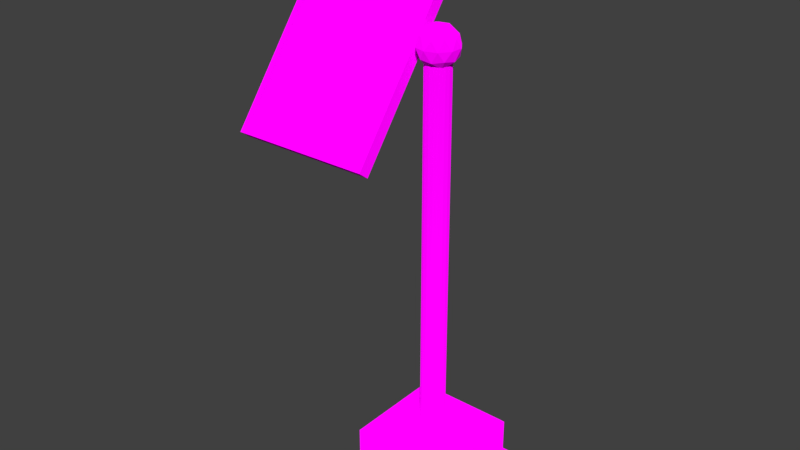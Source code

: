 # Source: solar_pannel.blend  (saved by Blender 2.78.0; exported with 4.5.12 LTS)
import bpy
from mathutils import Matrix  # noqa: F401  (used for matrix-valued properties, if any)

bpy.ops.wm.read_factory_settings(use_empty=True)
scene = bpy.context.scene
scene.name = 'Scene'

# ---- collections
col_collection_1 = bpy.data.collections.new('Collection 1'); scene.collection.children.link(col_collection_1)

# ---- images (referenced by path relative to the original .blend; pixels are not part of the script)
import os
ASSET_DIR = os.environ.get("B2B_ASSET_DIR", "")  # directory of the original .blend (textures are referenced by path, not embedded)
HERE = os.path.dirname(os.path.abspath(__file__))  # packed textures are extracted next to this script under _unpacked/

def load_image(name, relpath, width, height, colorspace="sRGB"):
    """Load a texture the original file referenced (path relative to the .blend, or extracted next to this script)."""
    p = next((c for c in (os.path.join(HERE, relpath), os.path.join(ASSET_DIR, relpath)) if relpath and os.path.exists(c)), "")
    if p:
        img = bpy.data.images.load(p, check_existing=True)
        img.name = name
    else:  # same state as the original file: an image datablock whose file is absent (Cycles renders it pink)
        img = bpy.data.images.new(name, width, height)
        img.source = "FILE"
        img.filepath = "//" + (relpath or name)
    img.colorspace_settings.name = colorspace
    return img
img_colormaphighres_png = load_image('ColorMapHighRes.png', 'Textures/ColorMapHighRes.png', 1024, 1024, 'sRGB')

# ---- materials (node trees are filled in below, after node groups)
mat_multicolormat = bpy.data.materials.new('MultiColorMat')
mat_multicolormat.alpha_threshold = 0.0
mat_multicolormat.roughness = 0.5

# ---- material node trees
mat_multicolormat.use_nodes = True; mat_multicolormat.node_tree.nodes.clear()
_N = mat_multicolormat.node_tree.nodes; _L = mat_multicolormat.node_tree.links
n0 = _N.new('ShaderNodeOutputMaterial'); n0.name = 'Material Output'; n0.location = (300, 300)
n1 = _N.new('ShaderNodeTexImage'); n1.name = 'Image Texture'; n1.location = (-230, 295)
n1.width = 140
n1.image = img_colormaphighres_png
n1.interpolation = 'Closest'
n2 = _N.new('ShaderNodeBsdfDiffuse'); n2.name = 'Diffuse BSDF'; n2.location = (10, 300)
_L.new(n2.outputs[0], n0.inputs[0])
_L.new(n1.outputs[0], n2.inputs[0])
_L.new(n1.outputs[1], n2.inputs[1])
n0.is_active_output = True

# ---- world
world_world = bpy.data.worlds.new('World'); scene.world = world_world
world_world.color = (0.05088, 0.05088, 0.05088)
world_world.use_sun_shadow = False
world_world.sun_shadow_jitter_overblur = 0.0
world_world.cycles.sampling_method = 'MANUAL'

# ---- meshes
me_cube_005 = bpy.data.meshes.new('Cube.005')
me_cube_005.from_pydata([(-0.5, -0.5, -0.5), (-0.4008, -0.4008, -0.3374), (-0.5, 0.5, -0.5), (-0.4008, 0.4008, -0.3374), (0.5, -0.5, -0.5), (0.4008, -0.4008, -0.3374), (0.5, 0.5, -0.5), (0.4008, 0.4008, -0.3374), (-0.3162, -0.3162, -0.3374), (-0.3162, 0.3162, -0.3374), (0.3162, 0.3162, -0.3374), (0.3162, -0.3162, -0.3374), (-0.3162, -0.3162, -0.05864), (-0.2986, -0.2986, -0.04103), (-0.2986, 0.2986, -0.04103), (-0.3162, 0.3162, -0.05864), (0.2986, 0.2986, -0.04103), (0.3162, 0.3162, -0.05864), (0.2986, -0.2986, -0.04103), (0.3162, -0.3162, -0.05864)], [], [(0, 1, 3, 2), (2, 3, 7, 6), (6, 7, 5, 4), (4, 5, 1, 0), (2, 6, 4, 0), (1, 5, 11, 8), (7, 3, 9, 10), (5, 7, 10, 11), (3, 1, 8, 9), (8, 11, 19, 12), (16, 14, 13, 18), (10, 9, 15, 17), (11, 10, 17, 19), (13, 14, 15, 12), (14, 16, 17, 15), (16, 18, 19, 17), (18, 13, 12, 19), (9, 8, 12, 15)])
_uv = me_cube_005.uv_layers.new(name='UVMap')
_uv.uv.foreach_set('vector', [0.6793, 0.6763, 0.6652, 0.6687, 0.6652, 0.6072, 0.6793, 0.5996, 0.6934, 0.5996, 0.7074, 0.6072, 0.7074, 0.6687, 0.6934, 0.6763, 0.6055, 0.6305, 0.6196, 0.6381, 0.6196, 0.6996, 0.6055, 0.7072, 0.6934, 0.6763, 0.6793, 0.6687, 0.6793, 0.6072, 0.6934, 0.5996, 0.6207, 0.6305, 0.544, 0.6305, 0.544, 0.5538, 0.6207, 0.5538, 0.544, 0.692, 0.544, 0.6305, 0.5505, 0.637, 0.5505, 0.6855, 0.6055, 0.6305, 0.6055, 0.692, 0.599, 0.6855, 0.599, 0.637, 0.544, 0.6305, 0.6055, 0.6305, 0.599, 0.637, 0.5505, 0.637, 0.6055, 0.692, 0.544, 0.692, 0.5505, 0.6855, 0.599, 0.6855, 0.6207, 0.6966, 0.6207, 0.6481, 0.6413, 0.6481, 0.6413, 0.6966, 0.6665, 0.5996, 0.6207, 0.5996, 0.6207, 0.5538, 0.6665, 0.5538, 0.643, 0.6481, 0.643, 0.5996, 0.6636, 0.5996, 0.6636, 0.6481, 0.6207, 0.6481, 0.6207, 0.5996, 0.6413, 0.5996, 0.6413, 0.6481, 0.6652, 0.6495, 0.6652, 0.6953, 0.6636, 0.6966, 0.6636, 0.6481, 0.6652, 0.601, 0.6652, 0.6468, 0.6636, 0.6481, 0.6636, 0.5996, 0.643, 0.601, 0.643, 0.6468, 0.6413, 0.6481, 0.6413, 0.5996, 0.643, 0.6495, 0.643, 0.6953, 0.6413, 0.6966, 0.6413, 0.6481, 0.643, 0.6966, 0.643, 0.6481, 0.6636, 0.6481, 0.6636, 0.6966])
me_cube_005.materials.append(mat_multicolormat)
me_cube_005.use_remesh_preserve_volume = False
me_cube_005.use_remesh_preserve_attributes = False
me_cube_005.use_mirror_vertex_groups = False
me_cube_005.update()
me_cylinder = bpy.data.meshes.new('Cylinder')
me_cylinder.from_pydata([(0.0, 0.07746, 0.004654), (0.0, 0.07746, 2.36), (0.02964, 0.07157, 0.004654), (0.02964, 0.07157, 2.36), (0.05477, 0.05477, 0.004654), (0.05477, 0.05477, 2.36), (0.07157, 0.02964, 0.004654), (0.07157, 0.02964, 2.36), (0.07746, -3.386e-09, 0.004654), (0.07746, -3.386e-09, 2.36), (0.07157, -0.02964, 0.004654), (0.07157, -0.02964, 2.36), (0.05477, -0.05477, 0.004654), (0.05477, -0.05477, 2.36), (0.02964, -0.07157, 0.004654), (0.02964, -0.07157, 2.36), (1.17e-08, -0.07746, 0.004654), (1.17e-08, -0.07746, 2.36), (-0.02964, -0.07157, 0.004654), (-0.02964, -0.07157, 2.36), (-0.05477, -0.05477, 0.004654), (-0.05477, -0.05477, 2.36), (-0.07157, -0.02964, 0.004654), (-0.07157, -0.02964, 2.36), (-0.07746, 9.237e-10, 0.004654), (-0.07746, 9.237e-10, 2.36), (-0.07157, 0.02964, 0.004654), (-0.07157, 0.02964, 2.36), (-0.05477, 0.05477, 0.004654), (-0.05477, 0.05477, 2.36), (-0.02964, 0.07157, 0.004654), (-0.02964, 0.07157, 2.36)], [], [(0, 1, 3, 2), (2, 3, 5, 4), (4, 5, 7, 6), (6, 7, 9, 8), (8, 9, 11, 10), (10, 11, 13, 12), (12, 13, 15, 14), (14, 15, 17, 16), (16, 17, 19, 18), (18, 19, 21, 20), (20, 21, 23, 22), (22, 23, 25, 24), (24, 25, 27, 26), (26, 27, 29, 28), (28, 29, 31, 30), (30, 31, 1, 0)])
_uv = me_cylinder.uv_layers.new(name='UVMap')
_uv.uv.foreach_set('vector', [0.372, 0.5207, 0.372, 0.7301, 0.3701, 0.7301, 0.3701, 0.5207, 0.3797, 0.7301, 0.3797, 0.5207, 0.3822, 0.5207, 0.3822, 0.7301, 0.3822, 0.7301, 0.3822, 0.5207, 0.3848, 0.5207, 0.3848, 0.7301, 0.3848, 0.7301, 0.3848, 0.5207, 0.3873, 0.5207, 0.3873, 0.7301, 0.3606, 0.5207, 0.3606, 0.7301, 0.3587, 0.7301, 0.3587, 0.5207, 0.3587, 0.5207, 0.3587, 0.7301, 0.3562, 0.7301, 0.3562, 0.5207, 0.3562, 0.5207, 0.3562, 0.7301, 0.3535, 0.7301, 0.3535, 0.5207, 0.3535, 0.5207, 0.3535, 0.7301, 0.351, 0.7301, 0.351, 0.5207, 0.351, 0.5207, 0.351, 0.7301, 0.3491, 0.7301, 0.3491, 0.5207, 0.3606, 0.7301, 0.3606, 0.5207, 0.3631, 0.5207, 0.3631, 0.7301, 0.3631, 0.7301, 0.3631, 0.5207, 0.3657, 0.5207, 0.3657, 0.7301, 0.3657, 0.7301, 0.3657, 0.5207, 0.3682, 0.5207, 0.3682, 0.7301, 0.3682, 0.7301, 0.3682, 0.5207, 0.3701, 0.5207, 0.3701, 0.7301, 0.3797, 0.5207, 0.3797, 0.7301, 0.3772, 0.7301, 0.3772, 0.5207, 0.3772, 0.5207, 0.3772, 0.7301, 0.3745, 0.7301, 0.3745, 0.5207, 0.3745, 0.5207, 0.3745, 0.7301, 0.372, 0.7301, 0.372, 0.5207])
me_cylinder.materials.append(mat_multicolormat)
me_cylinder.use_remesh_preserve_volume = False
me_cylinder.use_remesh_preserve_attributes = False
me_cylinder.use_mirror_vertex_groups = False
me_cylinder.update()
me_icosphere_001 = bpy.data.meshes.new('Icosphere.001')
me_icosphere_001.from_pydata([(0.0, 0.0, -1.0), (0.7236, -0.5257, -0.4472), (-0.2764, -0.8506, -0.4472), (-0.8944, 0.0, -0.4472), (-0.2764, 0.8506, -0.4472), (0.7236, 0.5257, -0.4472), (0.2764, -0.8506, 0.4472), (-0.7236, -0.5257, 0.4472), (-0.7236, 0.5257, 0.4472), (0.2764, 0.8506, 0.4472), (0.8944, 0.0, 0.4472), (0.0, 0.0, 1.0), (-0.1625, -0.5, -0.8507), (0.4253, -0.309, -0.8507), (0.2629, -0.809, -0.5257), (0.8506, 0.0, -0.5257), (0.4253, 0.309, -0.8507), (-0.5257, 0.0, -0.8507), (-0.6882, -0.5, -0.5257), (-0.1625, 0.5, -0.8507), (-0.6882, 0.5, -0.5257), (0.2629, 0.809, -0.5257), (0.9511, -0.309, 0.0), (0.9511, 0.309, 0.0), (0.0, -1.0, 0.0), (0.5878, -0.809, 0.0), (-0.9511, -0.309, 0.0), (-0.5878, -0.809, 0.0), (-0.5878, 0.809, 0.0), (-0.9511, 0.309, 0.0), (0.5878, 0.809, 0.0), (0.0, 1.0, 0.0), (0.6882, -0.5, 0.5257), (-0.2629, -0.809, 0.5257), (-0.8506, 0.0, 0.5257), (-0.2629, 0.809, 0.5257), (0.6882, 0.5, 0.5257), (0.1625, -0.5, 0.8507), (0.5257, 0.0, 0.8507), (-0.4253, -0.309, 0.8507), (-0.4253, 0.309, 0.8507), (0.1625, 0.5, 0.8507)], [], [(0, 13, 12), (1, 13, 15), (0, 12, 17), (0, 17, 19), (0, 19, 16), (1, 15, 22), (2, 14, 24), (3, 18, 26), (4, 20, 28), (5, 21, 30), (1, 22, 25), (2, 24, 27), (3, 26, 29), (4, 28, 31), (5, 30, 23), (6, 32, 37), (7, 33, 39), (8, 34, 40), (9, 35, 41), (10, 36, 38), (38, 41, 11), (38, 36, 41), (36, 9, 41), (41, 40, 11), (41, 35, 40), (35, 8, 40), (40, 39, 11), (40, 34, 39), (34, 7, 39), (39, 37, 11), (39, 33, 37), (33, 6, 37), (37, 38, 11), (37, 32, 38), (32, 10, 38), (23, 36, 10), (23, 30, 36), (30, 9, 36), (31, 35, 9), (31, 28, 35), (28, 8, 35), (29, 34, 8), (29, 26, 34), (26, 7, 34), (27, 33, 7), (27, 24, 33), (24, 6, 33), (25, 32, 6), (25, 22, 32), (22, 10, 32), (30, 31, 9), (30, 21, 31), (21, 4, 31), (28, 29, 8), (28, 20, 29), (20, 3, 29), (26, 27, 7), (26, 18, 27), (18, 2, 27), (24, 25, 6), (24, 14, 25), (14, 1, 25), (22, 23, 10), (22, 15, 23), (15, 5, 23), (16, 21, 5), (16, 19, 21), (19, 4, 21), (19, 20, 4), (19, 17, 20), (17, 3, 20), (17, 18, 3), (17, 12, 18), (12, 2, 18), (15, 16, 5), (15, 13, 16), (13, 0, 16), (12, 14, 2), (12, 13, 14), (13, 1, 14)])
me_icosphere_001.materials.append(mat_multicolormat)
me_icosphere_001.use_remesh_preserve_volume = False
me_icosphere_001.use_remesh_preserve_attributes = False
me_icosphere_001.use_mirror_vertex_groups = False
me_icosphere_001.update()
me_cube_006 = bpy.data.meshes.new('Cube.006')
me_cube_006.from_pydata([(-0.4469, -0.4766, -0.5938), (-0.4469, -0.4137, -0.6414), (0.4469, -0.4766, -0.5938), (0.4469, -0.4137, -0.6414), (-0.4469, 0.4418, 0.6202), (-0.4469, 0.5047, 0.5726), (0.4469, 0.4418, 0.6202), (0.4469, 0.5047, 0.5726), (0.4166, -0.4455, -0.5527), (-0.4166, -0.4455, -0.5527), (0.4166, 0.4107, 0.5791), (-0.4166, 0.4107, 0.5791), (0.4166, -0.401, -0.5864), (-0.4166, -0.401, -0.5864), (0.4166, 0.4552, 0.5454), (-0.4166, 0.4552, 0.5454)], [], [(0, 1, 3, 2), (2, 3, 7, 6), (6, 7, 5, 4), (4, 5, 1, 0), (0, 2, 8, 9), (7, 3, 1, 5), (10, 11, 15, 14), (6, 4, 11, 10), (4, 0, 9, 11), (2, 6, 10, 8), (12, 14, 15, 13), (9, 8, 12, 13), (11, 9, 13, 15), (8, 10, 14, 12)])
_uv = me_cube_006.uv_layers.new(name='UVMap')
_uv.uv.foreach_set('vector', [0.7174, 0.6357, 0.7104, 0.6357, 0.7104, 0.5569, 0.7174, 0.5569, 0.7006, 0.6911, 0.6936, 0.6911, 0.6936, 0.5569, 0.7006, 0.5569, 0.7104, 0.6357, 0.7174, 0.6357, 0.7174, 0.7145, 0.7104, 0.7145, 0.6936, 0.6911, 0.6867, 0.6911, 0.6867, 0.5569, 0.6936, 0.5569, 0.6079, 0.6911, 0.5292, 0.6911, 0.5318, 0.6865, 0.6052, 0.6865, 0.6867, 0.5569, 0.6867, 0.6911, 0.6079, 0.6911, 0.6079, 0.5569, 0.7223, 0.5569, 0.7223, 0.6304, 0.7174, 0.6304, 0.7174, 0.5569, 0.5292, 0.5569, 0.6079, 0.5569, 0.6052, 0.5615, 0.5318, 0.5615, 0.6079, 0.5569, 0.6079, 0.6911, 0.6052, 0.6865, 0.6052, 0.5615, 0.5292, 0.6911, 0.5292, 0.5569, 0.5318, 0.5615, 0.5318, 0.6865, 0.186, 0.7726, 0.186, 0.9817, 0.0633, 0.9817, 0.0633, 0.7726, 0.7174, 0.7038, 0.7174, 0.6304, 0.7223, 0.6304, 0.7223, 0.7038, 0.7104, 0.5569, 0.7104, 0.682, 0.7055, 0.682, 0.7055, 0.5569, 0.7055, 0.5569, 0.7055, 0.682, 0.7006, 0.682, 0.7006, 0.5569])
me_cube_006.materials.append(mat_multicolormat)
me_cube_006.use_remesh_preserve_volume = False
me_cube_006.use_remesh_preserve_attributes = False
me_cube_006.use_mirror_vertex_groups = False
me_cube_006.update()

# ---- objects
ob_solarpannels = bpy.data.objects.new('SolarPannels', None)
ob_commonbase = bpy.data.objects.new('CommonBase', me_cube_005)
ob_solarpost = bpy.data.objects.new('SolarPost', me_cylinder)
ob_solargimbal = bpy.data.objects.new('SolarGimbal', me_icosphere_001)
ob_solarpannel = bpy.data.objects.new('SolarPannel', me_cube_006)

# ---- transforms, parenting, visibility, modifiers, constraints
ob_solarpannels.location = (0.0, 0.0, 0.0)
ob_solarpannels.empty_image_offset = (0.0, 0.0)
ob_solarpannels.lineart.crease_threshold = 0.0
ob_commonbase.parent = ob_solarpannels
ob_commonbase.location = (0.0, 0.0, 0.5)
ob_commonbase.lineart.crease_threshold = 0.0
ob_solarpost.parent = ob_commonbase
ob_solarpost.matrix_parent_inverse = Matrix(((1.0, 0.0, 0.0, 0.0), (0.0, 1.0, 0.0, 0.0), (0.0, 0.0, 1.0, -0.5), (0.0, 0.0, 0.0, 1.0)))
ob_solarpost.location = (0.0, 0.0, 0.4364)
ob_solarpost.lineart.crease_threshold = 0.0
ob_solargimbal.parent = ob_solarpost
ob_solargimbal.matrix_parent_inverse = Matrix(((1.0, 0.0, 0.0, 0.0), (0.0, 1.0, 0.0, 0.0), (0.0, 0.0, 1.0, -0.4364), (0.0, 0.0, 0.0, 1.0)))
ob_solargimbal.location = (0.0, 0.0, 2.87)
ob_solargimbal.scale = (0.1265, 0.1265, 0.1265)
ob_solargimbal.lineart.crease_threshold = 0.0
ob_solarpannel.parent = ob_solargimbal
ob_solarpannel.matrix_parent_inverse = Matrix(((7.908, 0.0, 0.0, -0.0), (0.0, 7.908, 0.0, -0.0), (0.0, 0.0, 7.908, -22.69), (0.0, 0.0, 0.0, 1.0)))
ob_solarpannel.location = (-0.5707, -0.01281, 2.87)
ob_solarpannel.lineart.crease_threshold = 0.0

# ---- collection membership
col_collection_1.objects.link(ob_solarpannels)
col_collection_1.objects.link(ob_commonbase)
col_collection_1.objects.link(ob_solarpost)
col_collection_1.objects.link(ob_solargimbal)
col_collection_1.objects.link(ob_solarpannel)

# ---- scene / render settings (as saved in the file)
scene.frame_start = 1; scene.frame_end = 250; scene.frame_set(1)
scene.render.engine = 'CYCLES'
scene.render.resolution_percentage = 50
scene.render.dither_intensity = 0.0
scene.cycles.use_denoising = False
scene.cycles.samples = 128
scene.cycles.sampling_pattern = 'TABULATED_SOBOL'
scene.cycles.light_sampling_threshold = 0.0
scene.cycles.use_adaptive_sampling = False
scene.cycles.use_light_tree = False
scene.cycles.blur_glossy = 0.0
scene.cycles.sample_clamp_indirect = 0.0
scene.view_settings.view_transform = 'Standard'
bpy.context.view_layer.update()

# ---- added for rendering (the .blend has no active camera and no usable light): camera, sun
cam_auto = bpy.data.cameras.new('AutoCamera')
cam_auto.lens = 50.0
cam_auto.sensor_width = 36.0
cam_auto.clip_end = 1000.0
ob_auto_camera = bpy.data.objects.new('AutoCamera', cam_auto)
scene.collection.objects.link(ob_auto_camera)
ob_auto_camera.location = (3.38173, -4.36866, 4.65738)
ob_auto_camera.rotation_euler = (1.09748, -7.21219e-08, 0.694738)
scene.camera = ob_auto_camera
light_auto_sun = bpy.data.lights.new('AutoSun', 'SUN')
light_auto_sun.energy = 3.0
light_auto_sun.angle = 0.0523599
ob_auto_sun = bpy.data.objects.new('AutoSun', light_auto_sun)
scene.collection.objects.link(ob_auto_sun)
ob_auto_sun.rotation_euler = (0.872665, 0.174533, 0.523599)
bpy.context.view_layer.update()
